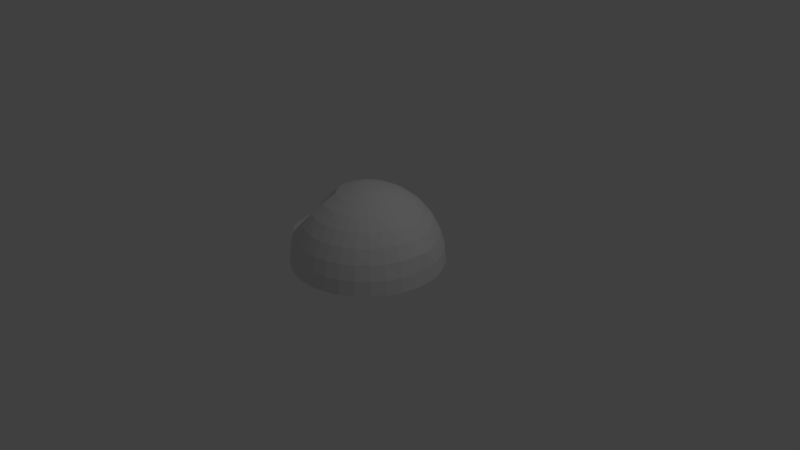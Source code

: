 # Source: Shelter.blend  (saved by Blender 2.78.0; exported with 4.5.12 LTS)
import bpy
from mathutils import Matrix  # noqa: F401  (used for matrix-valued properties, if any)

bpy.ops.wm.read_factory_settings(use_empty=True)
scene = bpy.context.scene
scene.name = 'Scene'

# ---- collections
col_collection_1 = bpy.data.collections.new('Collection 1'); scene.collection.children.link(col_collection_1)

# ---- world
world_world = bpy.data.worlds.new('World'); scene.world = world_world
world_world.color = (0.05088, 0.05088, 0.05088)
world_world.use_sun_shadow = False
world_world.sun_shadow_jitter_overblur = 0.0
world_world.cycles.sampling_method = 'MANUAL'

# ---- cameras
cam_camera = bpy.data.cameras.new('Camera')
cam_camera.clip_end = 100.0
cam_camera.lens = 35.0
cam_camera.sensor_width = 32.0
cam_camera.sensor_height = 18.0
cam_camera.ortho_scale = 7.314
cam_camera.dof.focus_distance = 0.0
cam_camera.dof.aperture_fstop = 128.0

# ---- lights
light_lamp = bpy.data.lights.new('Lamp', 'POINT')
light_lamp.transmission_factor = 0.0
light_lamp.cutoff_distance = 30.0
light_lamp.energy = 100.0
light_lamp.shadow_buffer_clip_start = 1.001
light_lamp.shadow_soft_size = 0.1
light_lamp.shadow_maximum_resolution = 0.006
light_lamp.use_absolute_resolution = True

# ---- meshes
me_sphere = bpy.data.meshes.new('Sphere')
me_sphere.from_pydata([(0.0328, 0.1671, 0.4349), (0.0694, 0.3511, 0.378), (0.1031, 0.5206, 0.2855), (0.1327, 0.6692, 0.1612), (0.157, 0.7912, 0.00965), (0.1751, 0.8823, -0.163), (0.1861, 0.9377, -0.3508), (0.1898, 0.9565, -0.5459), (0.0694, 0.156, 0.4349), (0.1412, 0.3293, 0.378), (0.2074, 0.489, 0.2855), (0.2653, 0.629, 0.1612), (0.3129, 0.7439, 0.00965), (0.3483, 0.8293, -0.1632), (0.3701, 0.8818, -0.3508), (0.3774, 0.8996, -0.5459), (0.1031, 0.1379, 0.4349), (0.2074, 0.2939, 0.378), (0.3034, 0.4377, 0.2855), (0.3876, 0.5637, 0.1612), (0.4567, 0.6671, 0.00965), (0.508, 0.7439, -0.1632), (0.5396, 0.7912, -0.3508), (0.5503, 0.8072, -0.5459), (0.1327, 0.1137, 0.4349), (0.2653, 0.2463, 0.378), (0.3876, 0.3686, 0.2855), (0.4947, 0.4757, 0.1612), (0.5827, 0.5637, 0.00965), (0.648, 0.629, -0.1632), (0.6918, 0.6659, -0.3503), (0.702, 0.6827, -0.5459), (0.157, 0.08411, 0.4349), (0.3129, 0.1883, 0.378), (0.4567, 0.2844, 0.2855), (0.5827, 0.3686, 0.1612), (0.6861, 0.4377, 0.00965), (0.7629, 0.489, -0.1632), (0.8102, 0.5206, -0.3508), (0.8262, 0.5313, -0.5459), (0.175, 0.05038, 0.4349), (0.3483, 0.1222, 0.378), (0.508, 0.1883, 0.2855), (0.648, 0.2463, 0.1612), (0.7629, 0.2939, 0.00965), (0.8483, 0.3293, -0.1632), (0.9039, 0.343, -0.3478), (0.9186, 0.3584, -0.5459), (0.1861, 0.01378, 0.4349), (0.3701, 0.05038, 0.378), (0.5396, 0.08411, 0.2855), (0.6883, 0.1137, 0.1612), (0.8102, 0.1379, 0.00965), (0.9009, 0.156, -0.1632), (0.9567, 0.1671, -0.3508), (0.9755, 0.1708, -0.5459), (0.1898, -0.02428, 0.4349), (0.3774, -0.02428, 0.378), (0.5503, -0.02428, 0.2855), (0.7019, -0.02428, 0.1612), (0.8262, -0.02428, 0.00965), (0.9186, -0.02428, -0.1632), (0.9755, -0.02428, -0.3508), (0.9947, -0.02428, -0.5459), (0.1861, -0.06234, 0.4349), (0.3701, -0.09894, 0.378), (0.5396, -0.1327, 0.2855), (0.6883, -0.1622, 0.1612), (0.8157, -0.1886, 0.01307), (0.902, -0.2049, -0.1626), (0.9596, -0.2153, -0.3505), (0.9806, -0.2189, -0.5454), (0.175, -0.09894, 0.4349), (0.3483, -0.1707, 0.378), (0.508, -0.2369, 0.2855), (0.6487, -0.2953, 0.1619), (0.7701, -0.3454, 0.01433), (0.8717, -0.3866, -0.1485), (0.9073, -0.4025, -0.3496), (0.9186, -0.407, -0.5459), (0.157, -0.1327, 0.4349), (0.3129, -0.2369, 0.378), (0.4567, -0.3329, 0.2855), (0.5847, -0.4179, 0.163), (0.693, -0.4892, 0.01567), (0.7739, -0.5434, -0.1561), (0.8102, -0.5692, -0.3508), (0.8262, -0.5798, -0.5459), (0.1327, -0.1622, 0.4349), (0.2653, -0.2949, 0.378), (0.3876, -0.4171, 0.2855), (0.497, -0.5264, 0.1642), (0.5864, -0.6158, 0.01374), (0.6549, -0.6837, -0.1587), (0.6883, -0.7178, -0.3508), (0.7019, -0.7314, -0.5459), (0.1031, -0.1865, 0.4349), (0.2074, -0.3425, 0.378), (0.3035, -0.4863, 0.2857), (0.3882, -0.6129, 0.162), (0.4571, -0.7161, 0.01021), (0.508, -0.7925, -0.1632), (0.5396, -0.8398, -0.3508), (0.5503, -0.8557, -0.5459), (0.0694, -0.2045, 0.4349), (0.1412, -0.3778, 0.378), (0.2074, -0.5376, 0.2855), (0.2653, -0.6776, 0.1612), (0.3129, -0.7925, 0.00965), (0.3483, -0.8778, -0.1632), (0.3701, -0.9304, -0.3508), (0.3774, -0.9482, -0.5459), (0.0328, -0.2156, 0.4349), (0.0694, -0.3996, 0.378), (0.1031, -0.5692, 0.2855), (0.1327, -0.7178, 0.1612), (0.157, -0.8398, 0.00965), (0.175, -0.9304, -0.1632), (0.1861, -0.9862, -0.3508), (0.1898, -1.005, -0.5459), (-0.005257, -0.2194, 0.4349), (-0.005257, -0.407, 0.378), (-0.005257, -0.5798, 0.2855), (-0.005257, -0.7314, 0.1612), (-0.005257, -0.8557, 0.00965), (-0.005257, -0.9482, -0.1632), (-0.005257, -1.005, -0.3508), (-0.005257, -1.024, -0.5459), (-0.04332, -0.2156, 0.4349), (-0.07991, -0.3996, 0.378), (-0.1136, -0.5692, 0.2855), (-0.1432, -0.7178, 0.1612), (-0.1675, -0.8398, 0.00965), (-0.1855, -0.9304, -0.1632), (-0.1966, -0.9862, -0.3508), (-0.2003, -1.005, -0.5459), (-0.07991, -0.2045, 0.4349), (-0.1517, -0.3778, 0.378), (-0.2179, -0.5376, 0.2855), (-0.2759, -0.6776, 0.1612), (-0.3234, -0.7925, 0.00965), (-0.3588, -0.8778, -0.1632), (-0.3806, -0.9304, -0.3508), (-0.3879, -0.9482, -0.5459), (-0.005257, -0.02428, 0.4541), (-0.1136, -0.1865, 0.4349), (-0.2179, -0.3425, 0.378), (-0.3139, -0.4862, 0.2855), (-0.3982, -0.6123, 0.1612), (-0.4675, -0.7159, 0.01002), (-0.5185, -0.7925, -0.1632), (-0.5502, -0.8398, -0.3508), (-0.5608, -0.8557, -0.5459), (-0.1432, -0.1622, 0.4349), (-0.2759, -0.2949, 0.378), (-0.3981, -0.4171, 0.2855), (-0.5057, -0.5246, 0.1616), (-0.5938, -0.6127, 0.01027), (-0.6611, -0.6795, -0.1617), (-0.6988, -0.7178, -0.3508), (-0.7124, -0.7314, -0.5459), (-0.1675, -0.1327, 0.4349), (-0.3234, -0.2369, 0.378), (-0.4672, -0.3329, 0.2855), (-0.5932, -0.4171, 0.1612), (-0.698, -0.4868, 0.01086), (-0.7785, -0.5399, -0.1599), (-0.8207, -0.5692, -0.3508), (-0.8367, -0.5798, -0.5459), (-0.1855, -0.09894, 0.4349), (-0.3588, -0.1707, 0.378), (-0.5037, -0.03048, 0.2425), (-0.5821, -0.06294, 0.1729), (-0.6464, -0.08959, 0.08804), (-0.8753, -0.3839, -0.1531), (-0.9114, -0.3996, -0.3508), (-0.9291, -0.407, -0.5459), (-0.1966, -0.06234, 0.4349), (-0.3806, -0.09894, 0.378), (-0.5214, 0.02787, 0.2425), (-0.6046, 0.01132, 0.1729), (-0.673, 0.04116, 0.03407), (-0.9113, -0.2479, -0.1093), (-0.9672, -0.2156, -0.3508), (-0.986, -0.2194, -0.5459), (-0.2003, -0.02428, 0.4349), (-0.3879, -0.02428, 0.378), (-0.5274, 0.08855, 0.2425), (-0.6122, 0.08855, 0.1729), (-0.1966, 0.01378, 0.4349), (-0.3806, 0.05038, 0.378), (-0.5214, 0.1492, 0.2425), (-0.6046, 0.1658, 0.1729), (-0.1855, 0.05038, 0.4349), (-0.3588, 0.1222, 0.378), (-0.5037, 0.2076, 0.2425), (-0.5821, 0.24, 0.1729), (-0.1675, 0.08411, 0.4349), (-0.3234, 0.1883, 0.378), (-0.475, 0.2614, 0.2425), (-0.5455, 0.3085, 0.1729), (-0.1432, 0.1137, 0.4349), (-0.2759, 0.2463, 0.378), (-0.4363, 0.3085, 0.2425), (-0.4963, 0.3685, 0.1729), (-0.1136, 0.1379, 0.4349), (-0.2179, 0.2939, 0.378), (-0.3892, 0.3472, 0.2425), (-0.4363, 0.4177, 0.1729), (-0.07991, 0.156, 0.4349), (-0.1517, 0.3293, 0.378), (-0.3354, 0.3759, 0.2425), (-0.3678, 0.4543, 0.1729), (-0.439, 0.4998, 0.04001), (-0.3143, 0.8481, -0.1152), (-0.3806, 0.8818, -0.3508), (-0.3879, 0.8996, -0.5459), (-0.04332, 0.1671, 0.4349), (-0.07991, 0.3511, 0.378), (-0.277, 0.3936, 0.2425), (-0.2936, 0.4768, 0.1729), (-0.3072, 0.5451, 0.08804), (-0.1855, 0.8818, -0.1632), (-0.1966, 0.9377, -0.3508), (-0.2003, 0.9565, -0.5459), (-0.005257, 0.1708, 0.4349), (-0.005257, 0.3584, 0.378), (-0.005257, 0.5313, 0.2855), (-0.005256, 0.6828, 0.1612), (-0.005256, 0.8072, 0.00965), (-0.005257, 0.8996, -0.1632), (-0.005256, 0.9565, -0.3508), (-0.005256, 0.9757, -0.5459), (-0.9672, -0.2156, -0.3508), (-0.986, -0.2194, -0.5459), (-0.3806, 0.8818, -0.3508), (-0.3879, 0.8996, -0.5459), (-0.3806, 0.8818, -0.3508), (-0.3879, 0.8996, -0.5459), (-0.3806, 0.8818, -0.3508), (-0.3879, 0.8996, -0.5459), (-0.3806, 0.8818, -0.3508), (-0.3879, 0.8996, -0.5459), (-0.3806, 0.8818, -0.3508), (-0.3879, 0.8996, -0.5459), (-0.3806, 0.8818, -0.3508), (-0.3879, 0.8996, -0.5459), (-0.7717, 0.1502, -0.3508), (-0.5763, 0.5159, -0.3508), (-0.7976, 0.1378, -0.5366), (-0.5877, 0.5262, -0.5459), (-0.7717, 0.1502, -0.3508), (-0.5763, 0.5159, -0.3508), (-0.7976, 0.1378, -0.5366), (-0.5877, 0.5262, -0.5459), (-0.7717, 0.1502, -0.3508), (-0.5763, 0.5159, -0.3508), (-0.7976, 0.1378, -0.5366), (-0.5877, 0.5262, -0.5459), (-0.7717, 0.1502, -0.3508), (-0.5763, 0.5159, -0.3508), (-0.7976, 0.1378, -0.5366), (-0.5877, 0.5262, -0.5459), (-0.7717, 0.1502, -0.3508), (-0.5763, 0.5159, -0.3508), (-0.7976, 0.1378, -0.5366), (-0.5877, 0.5262, -0.5459), (-0.7717, 0.1502, -0.3508), (-0.5763, 0.5159, -0.3508), (-0.7976, 0.1378, -0.5366), (-0.5877, 0.5262, -0.5459), (-0.8548, 0.1944, -0.3508), (-0.6593, 0.5602, -0.3508), (-0.8759, 0.1887, -0.5415), (-0.6704, 0.5708, -0.5459), (-0.8548, 0.1944, -0.3508), (-0.8759, 0.1887, -0.5415), (-0.8548, 0.1944, -0.3508), (-0.8759, 0.1887, -0.5415), (-0.7281, 0.4794, -0.3508), (-0.7772, 0.388, -0.3508), (-0.8262, 0.2967, -0.3508), (-0.7534, 0.4921, -0.5448), (-0.8051, 0.3967, -0.5437), (-0.8569, 0.3014, -0.5426), (-0.5729, 0.3967, -0.3508), (-0.6219, 0.3054, -0.3508), (-0.6709, 0.214, -0.3508)], [(247, 267), (268, 248)], [(229, 228, 3, 4), (230, 229, 4, 5), (231, 230, 5, 6), (232, 231, 6, 7), (225, 144, 0), (226, 225, 0, 1), (227, 226, 1, 2), (228, 227, 2, 3), (3, 2, 10, 11), (4, 3, 11, 12), (5, 4, 12, 13), (6, 5, 13, 14), (7, 6, 14, 15), (0, 144, 8), (1, 0, 8, 9), (2, 1, 9, 10), (15, 14, 22, 23), (8, 144, 16), (9, 8, 16, 17), (10, 9, 17, 18), (11, 10, 18, 19), (12, 11, 19, 20), (13, 12, 20, 21), (14, 13, 21, 22), (19, 18, 26, 27), (20, 19, 27, 28), (21, 20, 28, 29), (22, 21, 29, 30), (23, 22, 30, 31), (16, 144, 24), (17, 16, 24, 25), (18, 17, 25, 26), (31, 30, 38, 39), (24, 144, 32), (25, 24, 32, 33), (26, 25, 33, 34), (27, 26, 34, 35), (28, 27, 35, 36), (29, 28, 36, 37), (30, 29, 37, 38), (36, 35, 43, 44), (37, 36, 44, 45), (38, 37, 45, 46), (39, 38, 46, 47), (32, 144, 40), (33, 32, 40, 41), (34, 33, 41, 42), (35, 34, 42, 43), (41, 40, 48, 49), (42, 41, 49, 50), (43, 42, 50, 51), (44, 43, 51, 52), (45, 44, 52, 53), (46, 45, 53, 54), (47, 46, 54, 55), (40, 144, 48), (53, 52, 60, 61), (54, 53, 61, 62), (55, 54, 62, 63), (48, 144, 56), (49, 48, 56, 57), (50, 49, 57, 58), (51, 50, 58, 59), (52, 51, 59, 60), (57, 56, 64, 65), (58, 57, 65, 66), (59, 58, 66, 67), (60, 59, 67, 68), (61, 60, 68, 69), (62, 61, 69, 70), (63, 62, 70, 71), (56, 144, 64), (69, 68, 76, 77), (70, 69, 77, 78), (71, 70, 78, 79), (64, 144, 72), (65, 64, 72, 73), (66, 65, 73, 74), (67, 66, 74, 75), (68, 67, 75, 76), (74, 73, 81, 82), (75, 74, 82, 83), (76, 75, 83, 84), (77, 76, 84, 85), (78, 77, 85, 86), (79, 78, 86, 87), (72, 144, 80), (73, 72, 80, 81), (86, 85, 93, 94), (87, 86, 94, 95), (80, 144, 88), (81, 80, 88, 89), (82, 81, 89, 90), (83, 82, 90, 91), (84, 83, 91, 92), (85, 84, 92, 93), (90, 89, 97, 98), (91, 90, 98, 99), (92, 91, 99, 100), (93, 92, 100, 101), (94, 93, 101, 102), (95, 94, 102, 103), (88, 144, 96), (89, 88, 96, 97), (102, 101, 109, 110), (103, 102, 110, 111), (96, 144, 104), (97, 96, 104, 105), (98, 97, 105, 106), (99, 98, 106, 107), (100, 99, 107, 108), (101, 100, 108, 109), (107, 106, 114, 115), (108, 107, 115, 116), (109, 108, 116, 117), (110, 109, 117, 118), (111, 110, 118, 119), (104, 144, 112), (105, 104, 112, 113), (106, 105, 113, 114), (119, 118, 126, 127), (112, 144, 120), (113, 112, 120, 121), (114, 113, 121, 122), (115, 114, 122, 123), (116, 115, 123, 124), (117, 116, 124, 125), (118, 117, 125, 126), (124, 123, 131, 132), (125, 124, 132, 133), (126, 125, 133, 134), (127, 126, 134, 135), (120, 144, 128), (121, 120, 128, 129), (122, 121, 129, 130), (123, 122, 130, 131), (128, 144, 136), (129, 128, 136, 137), (130, 129, 137, 138), (131, 130, 138, 139), (132, 131, 139, 140), (133, 132, 140, 141), (134, 133, 141, 142), (135, 134, 142, 143), (140, 139, 148, 149), (141, 140, 149, 150), (142, 141, 150, 151), (143, 142, 151, 152), (136, 144, 145), (137, 136, 145, 146), (138, 137, 146, 147), (139, 138, 147, 148), (146, 145, 153, 154), (147, 146, 154, 155), (148, 147, 155, 156), (149, 148, 156, 157), (150, 149, 157, 158), (151, 150, 158, 159), (152, 151, 159, 160), (145, 144, 153), (158, 157, 165, 166), (159, 158, 166, 167), (160, 159, 167, 168), (153, 144, 161), (154, 153, 161, 162), (155, 154, 162, 163), (156, 155, 163, 164), (157, 156, 164, 165), (162, 161, 169, 170), (163, 162, 170, 171), (164, 163, 171, 172), (165, 164, 172, 173), (166, 165, 173, 174), (167, 166, 174, 175), (168, 167, 175, 176), (161, 144, 169), (174, 173, 181, 182), (175, 174, 182, 183), (176, 175, 183, 184), (169, 144, 177), (170, 169, 177, 178), (171, 170, 178, 179), (172, 171, 179, 180), (173, 172, 180, 181), (179, 178, 186, 187), (180, 179, 187, 188), (177, 144, 185), (178, 177, 185, 186), (185, 144, 189), (186, 185, 189, 190), (187, 186, 190, 191), (188, 187, 191, 192), (192, 191, 195, 196), (189, 144, 193), (190, 189, 193, 194), (191, 190, 194, 195), (193, 144, 197), (194, 193, 197, 198), (195, 194, 198, 199), (196, 195, 199, 200), (200, 199, 203, 204), (197, 144, 201), (198, 197, 201, 202), (199, 198, 202, 203), (201, 144, 205), (202, 201, 205, 206), (203, 202, 206, 207), (204, 203, 207, 208), (205, 144, 209), (206, 205, 209, 210), (207, 206, 210, 211), (208, 207, 211, 212), (209, 144, 217), (210, 209, 217, 218), (211, 210, 218, 219), (212, 211, 219, 220), (213, 212, 220, 221), (214, 213, 221, 222), (215, 214, 222, 223), (216, 215, 223, 224), (221, 220, 228, 229), (222, 221, 229, 230), (223, 222, 230, 231), (224, 223, 231, 232), (217, 144, 225), (218, 217, 225, 226), (219, 218, 226, 227), (220, 219, 227, 228), (215, 216, 236, 235), (184, 183, 233, 234), (235, 236, 238, 237), (237, 238, 240, 239), (239, 240, 242, 241), (241, 242, 244, 243), (243, 244, 246, 245), (250, 248, 245, 246), (234, 233, 247, 249), (249, 247, 248, 250), (250, 248, 252, 254), (249, 247, 251, 253), (254, 252, 256, 258), (253, 251, 255, 257), (258, 256, 260, 262), (257, 255, 259, 261), (262, 260, 264, 266), (261, 259, 263, 265), (266, 264, 268, 270), (265, 263, 267, 269), (270, 268, 272, 274), (269, 267, 271, 273), (273, 271, 275, 276), (276, 275, 277, 278), (284, 281, 277, 278), (281, 287, 247, 277), (250, 270, 274, 282, 283, 284, 278, 249), (272, 268, 285, 279), (279, 285, 286, 280), (280, 286, 287, 281), (274, 272, 279, 282), (282, 279, 280, 283), (283, 280, 281, 284)])
_uv = me_sphere.uv_layers.new(name='UVMap')
_uv.uv.foreach_set('vector', [0.5433, 0.4088, 0.4844, 0.3879, 0.4896, 0.3424, 0.5495, 0.3552, 0.6061, 0.4242, 0.5433, 0.4088, 0.5495, 0.3552, 0.613, 0.3648, 0.6705, 0.4338, 0.6061, 0.4242, 0.613, 0.3648, 0.6778, 0.3707, 0.734, 0.437, 0.6705, 0.4338, 0.6778, 0.3707, 0.7414, 0.3726, 0.2826, 0.2843, 0.2256, 0.2516, 0.2875, 0.2717, 0.3374, 0.3155, 0.2826, 0.2843, 0.2875, 0.2717, 0.3469, 0.2909, 0.3877, 0.3442, 0.3374, 0.3155, 0.3469, 0.2909, 0.4015, 0.3085, 0.4844, 0.3879, 0.4317, 0.3625, 0.4358, 0.3268, 0.4896, 0.3424, 0.4896, 0.3424, 0.4358, 0.3268, 0.4379, 0.2888, 0.4923, 0.2941, 0.5495, 0.3552, 0.4896, 0.3424, 0.4923, 0.2941, 0.5526, 0.2984, 0.613, 0.3648, 0.5495, 0.3552, 0.5526, 0.2984, 0.6165, 0.3017, 0.6778, 0.3707, 0.613, 0.3648, 0.6165, 0.3017, 0.6815, 0.3036, 0.7414, 0.3726, 0.6778, 0.3707, 0.6815, 0.3036, 0.7452, 0.3043, 0.2875, 0.2717, 0.2256, 0.2516, 0.2899, 0.2584, 0.3469, 0.2909, 0.2875, 0.2717, 0.2899, 0.2584, 0.3517, 0.2647, 0.4015, 0.3085, 0.3469, 0.2909, 0.3517, 0.2647, 0.4086, 0.2705, 0.7452, 0.3043, 0.6815, 0.3036, 0.6815, 0.2353, 0.7452, 0.2346, 0.2899, 0.2584, 0.2256, 0.2516, 0.2899, 0.2448, 0.3517, 0.2647, 0.2899, 0.2584, 0.2899, 0.2448, 0.3517, 0.2381, 0.4086, 0.2705, 0.3517, 0.2647, 0.3517, 0.2381, 0.4086, 0.2318, 0.4923, 0.2941, 0.4379, 0.2888, 0.4379, 0.2501, 0.4923, 0.2448, 0.5526, 0.2984, 0.4923, 0.2941, 0.4923, 0.2448, 0.5526, 0.2405, 0.6165, 0.3017, 0.5526, 0.2984, 0.5526, 0.2405, 0.6165, 0.2373, 0.6815, 0.3036, 0.6165, 0.3017, 0.6165, 0.2373, 0.6815, 0.2353, 0.4923, 0.2448, 0.4379, 0.2501, 0.4358, 0.2121, 0.4896, 0.1965, 0.5526, 0.2405, 0.4923, 0.2448, 0.4896, 0.1965, 0.5495, 0.1837, 0.6165, 0.2373, 0.5526, 0.2405, 0.5495, 0.1837, 0.613, 0.1742, 0.6815, 0.2353, 0.6165, 0.2373, 0.613, 0.1742, 0.6775, 0.1666, 0.7452, 0.2346, 0.6815, 0.2353, 0.6775, 0.1666, 0.7414, 0.1662, 0.2899, 0.2448, 0.2256, 0.2516, 0.2875, 0.2314, 0.3517, 0.2381, 0.2899, 0.2448, 0.2875, 0.2314, 0.3469, 0.2119, 0.4086, 0.2318, 0.3517, 0.2381, 0.3469, 0.2119, 0.4015, 0.1938, 0.7414, 0.1662, 0.6775, 0.1666, 0.6705, 0.1052, 0.734, 0.1019, 0.2875, 0.2314, 0.2256, 0.2516, 0.2826, 0.2189, 0.3469, 0.2119, 0.2875, 0.2314, 0.2826, 0.2189, 0.3374, 0.1873, 0.4015, 0.1938, 0.3469, 0.2119, 0.3374, 0.1873, 0.3877, 0.1581, 0.4896, 0.1965, 0.4358, 0.2121, 0.4317, 0.1764, 0.4844, 0.151, 0.5495, 0.1837, 0.4896, 0.1965, 0.4844, 0.151, 0.5433, 0.1302, 0.613, 0.1742, 0.5495, 0.1837, 0.5433, 0.1302, 0.6061, 0.1147, 0.6775, 0.1666, 0.613, 0.1742, 0.6061, 0.1147, 0.6705, 0.1052, 0.5433, 0.1302, 0.4844, 0.151, 0.4767, 0.11, 0.5342, 0.082, 0.6061, 0.1147, 0.5433, 0.1302, 0.5342, 0.082, 0.5961, 0.06116, 0.6705, 0.1052, 0.6061, 0.1147, 0.5961, 0.06116, 0.6584, 0.04603, 0.734, 0.1019, 0.6705, 0.1052, 0.6584, 0.04603, 0.7231, 0.04399, 0.2826, 0.2189, 0.2256, 0.2516, 0.2756, 0.2076, 0.3374, 0.1873, 0.2826, 0.2189, 0.2756, 0.2076, 0.3235, 0.1651, 0.3877, 0.1581, 0.3374, 0.1873, 0.3235, 0.1651, 0.3676, 0.1259, 0.4317, 0.1323, 0.3877, 0.1581, 0.3676, 0.1259, 0.4061, 0.09139, 0.3235, 0.1651, 0.2756, 0.2076, 0.2666, 0.198, 0.3059, 0.1463, 0.3676, 0.1259, 0.3235, 0.1651, 0.3059, 0.1463, 0.3421, 0.09853, 0.4061, 0.09139, 0.3676, 0.1259, 0.3421, 0.09853, 0.3736, 0.05656, 0.5342, 0.082, 0.4767, 0.11, 0.467, 0.07518, 0.5228, 0.04102, 0.5961, 0.06116, 0.5342, 0.082, 0.5228, 0.04102, 0.5834, 0.01564, 0.6584, 0.04603, 0.5961, 0.06116, 0.5834, 0.01564, 0.6464, 0.0, 0.7636, 0.0, 0.8289, 0.007287, 0.8213, 0.0536, 0.7566, 0.04926, 0.2756, 0.2076, 0.2256, 0.2516, 0.2666, 0.198, 0.8851, 0.06643, 0.9454, 0.08726, 0.9408, 0.1355, 0.8799, 0.1199, 0.8213, 0.0536, 0.8851, 0.06643, 0.8799, 0.1199, 0.8158, 0.1104, 0.7566, 0.04926, 0.8213, 0.0536, 0.8158, 0.1104, 0.751, 0.1072, 0.2666, 0.198, 0.2256, 0.2516, 0.256, 0.1904, 0.3059, 0.1463, 0.2666, 0.198, 0.256, 0.1904, 0.2852, 0.1315, 0.3421, 0.09853, 0.3059, 0.1463, 0.2852, 0.1315, 0.312, 0.07703, 0.3736, 0.05656, 0.3421, 0.09853, 0.312, 0.07703, 0.3353, 0.02919, 0.9454, 0.08726, 1.0, 0.1153, 0.9961, 0.1563, 0.9408, 0.1355, 0.2852, 0.1315, 0.256, 0.1904, 0.2443, 0.1852, 0.2622, 0.1213, 0.312, 0.07703, 0.2852, 0.1315, 0.2622, 0.1213, 0.2786, 0.06222, 0.3353, 0.02919, 0.312, 0.07703, 0.2786, 0.06222, 0.2928, 0.01034, 0.9408, 0.1355, 0.9961, 0.1563, 0.9934, 0.2018, 0.9382, 0.1889, 0.8799, 0.1199, 0.9408, 0.1355, 0.9382, 0.1889, 0.8766, 0.1794, 0.8158, 0.1104, 0.8799, 0.1199, 0.8766, 0.1794, 0.8124, 0.1752, 0.751, 0.1072, 0.8158, 0.1104, 0.8124, 0.1752, 0.7471, 0.1706, 0.256, 0.1904, 0.2256, 0.2516, 0.2443, 0.1852, 0.8766, 0.1794, 0.9382, 0.1889, 0.9364, 0.2457, 0.8782, 0.2414, 0.8124, 0.1752, 0.8766, 0.1794, 0.8782, 0.2414, 0.8102, 0.2404, 0.7471, 0.1706, 0.8124, 0.1752, 0.8102, 0.2404, 0.7452, 0.2399, 0.2443, 0.1852, 0.2256, 0.2516, 0.2319, 0.1826, 0.2622, 0.1213, 0.2443, 0.1852, 0.2319, 0.1826, 0.2378, 0.1161, 0.2786, 0.06222, 0.2622, 0.1213, 0.2378, 0.1161, 0.2432, 0.05467, 0.2928, 0.01034, 0.2786, 0.06222, 0.2432, 0.05467, 0.2477, 0.0004364, 0.9382, 0.1889, 0.9934, 0.2018, 0.9922, 0.2501, 0.9364, 0.2457, 0.2432, 0.05467, 0.2378, 0.1161, 0.2129, 0.1161, 0.207, 0.05468, 0.2477, 0.0004364, 0.2432, 0.05467, 0.207, 0.05468, 0.2018, 0.0, 0.9364, 0.2457, 0.9922, 0.2501, 0.9925, 0.2993, 0.9358, 0.3027, 0.8782, 0.2414, 0.9364, 0.2457, 0.9358, 0.3027, 0.8763, 0.3069, 0.8102, 0.2404, 0.8782, 0.2414, 0.8763, 0.3069, 0.8102, 0.3089, 0.7452, 0.2399, 0.8102, 0.2404, 0.8102, 0.3089, 0.7452, 0.3096, 0.2319, 0.1826, 0.2256, 0.2516, 0.2192, 0.1826, 0.2378, 0.1161, 0.2319, 0.1826, 0.2192, 0.1826, 0.2129, 0.1161, 0.8102, 0.3089, 0.8763, 0.3069, 0.8774, 0.3708, 0.8121, 0.3759, 0.7452, 0.3096, 0.8102, 0.3089, 0.8121, 0.3759, 0.7472, 0.3779, 0.2192, 0.1826, 0.2256, 0.2516, 0.2067, 0.1852, 0.2129, 0.1161, 0.2192, 0.1826, 0.2067, 0.1852, 0.1885, 0.1213, 0.207, 0.05468, 0.2129, 0.1161, 0.1885, 0.1213, 0.1716, 0.06223, 0.2018, 0.0, 0.207, 0.05468, 0.1716, 0.06223, 0.1563, 0.009288, 0.9358, 0.3027, 0.9925, 0.2993, 0.9942, 0.348, 0.9374, 0.3591, 0.8763, 0.3069, 0.9358, 0.3027, 0.9374, 0.3591, 0.8774, 0.3708, 0.1716, 0.06223, 0.1885, 0.1213, 0.1655, 0.1315, 0.1381, 0.077, 0.1563, 0.009288, 0.1716, 0.06223, 0.1381, 0.077, 0.114, 0.02889, 0.9374, 0.3591, 0.9942, 0.348, 0.9963, 0.3933, 0.9409, 0.4141, 0.8774, 0.3708, 0.9374, 0.3591, 0.9409, 0.4141, 0.8799, 0.4295, 0.8121, 0.3759, 0.8774, 0.3708, 0.8799, 0.4295, 0.8158, 0.439, 0.7472, 0.3779, 0.8121, 0.3759, 0.8158, 0.439, 0.751, 0.4422, 0.2067, 0.1852, 0.2256, 0.2516, 0.195, 0.1904, 0.1885, 0.1213, 0.2067, 0.1852, 0.195, 0.1904, 0.1655, 0.1315, 0.8158, 0.439, 0.8799, 0.4295, 0.8851, 0.483, 0.8213, 0.4958, 0.751, 0.4422, 0.8158, 0.439, 0.8213, 0.4958, 0.7566, 0.5002, 0.195, 0.1904, 0.2256, 0.2516, 0.1844, 0.198, 0.1655, 0.1315, 0.195, 0.1904, 0.1844, 0.198, 0.1448, 0.1463, 0.1381, 0.077, 0.1655, 0.1315, 0.1448, 0.1463, 0.1081, 0.09855, 0.114, 0.02889, 0.1381, 0.077, 0.1081, 0.09855, 0.07584, 0.05658, 0.9409, 0.4141, 0.9963, 0.3933, 1.0, 0.4341, 0.9454, 0.4622, 0.8799, 0.4295, 0.9409, 0.4141, 0.9454, 0.4622, 0.8851, 0.483, 0.07584, 0.05658, 0.1081, 0.09855, 0.08254, 0.1259, 0.04331, 0.09142, 0.08814, 0.959, 0.03281, 0.9246, 0.04117, 0.8903, 0.09797, 0.9187, 0.1486, 0.9844, 0.08814, 0.959, 0.09797, 0.9187, 0.1595, 0.9396, 0.2119, 1.0, 0.1486, 0.9844, 0.1595, 0.9396, 0.2234, 0.9524, 0.7566, 0.5002, 0.8213, 0.4958, 0.8282, 0.5442, 0.7636, 0.5494, 0.1844, 0.198, 0.2256, 0.2516, 0.1755, 0.2076, 0.1448, 0.1463, 0.1844, 0.198, 0.1755, 0.2076, 0.1272, 0.1651, 0.1081, 0.09855, 0.1448, 0.1463, 0.1272, 0.1651, 0.08254, 0.1259, 0.2873, 0.9566, 0.2234, 0.9524, 0.2325, 0.8962, 0.2966, 0.8992, 0.1755, 0.2076, 0.2256, 0.2516, 0.1684, 0.2189, 0.1272, 0.1651, 0.1755, 0.2076, 0.1684, 0.2189, 0.1133, 0.1873, 0.08254, 0.1259, 0.1272, 0.1651, 0.1133, 0.1873, 0.06246, 0.1581, 0.04331, 0.09142, 0.08254, 0.1259, 0.06246, 0.1581, 0.01775, 0.1324, 0.09797, 0.9187, 0.04117, 0.8903, 0.04773, 0.8498, 0.1057, 0.871, 0.1595, 0.9396, 0.09797, 0.9187, 0.1057, 0.871, 0.1681, 0.8867, 0.2234, 0.9524, 0.1595, 0.9396, 0.1681, 0.8867, 0.2325, 0.8962, 0.1057, 0.871, 0.04773, 0.8498, 0.05225, 0.8046, 0.111, 0.8178, 0.1681, 0.8867, 0.1057, 0.871, 0.111, 0.8178, 0.174, 0.8276, 0.2325, 0.8962, 0.1681, 0.8867, 0.174, 0.8276, 0.2388, 0.8335, 0.2966, 0.8992, 0.2325, 0.8962, 0.2388, 0.8335, 0.303, 0.8353, 0.1684, 0.2189, 0.2256, 0.2516, 0.1635, 0.2315, 0.1133, 0.1873, 0.1684, 0.2189, 0.1635, 0.2315, 0.1038, 0.2119, 0.06246, 0.1581, 0.1133, 0.1873, 0.1038, 0.2119, 0.04863, 0.1939, 0.01775, 0.1324, 0.06246, 0.1581, 0.04863, 0.1939, 0.0001441, 0.1779, 0.1635, 0.2315, 0.2256, 0.2516, 0.1611, 0.2448, 0.1038, 0.2119, 0.1635, 0.2315, 0.1611, 0.2448, 0.09895, 0.2381, 0.04863, 0.1939, 0.1038, 0.2119, 0.09895, 0.2381, 0.04158, 0.2318, 0.05225, 0.8046, 4.946e-09, 0.7883, 0.001811, 0.7505, 0.05456, 0.7564, 0.111, 0.8178, 0.05225, 0.8046, 0.05456, 0.7564, 0.1137, 0.7612, 0.174, 0.8276, 0.111, 0.8178, 0.1137, 0.7612, 0.177, 0.7647, 0.2388, 0.8335, 0.174, 0.8276, 0.177, 0.7647, 0.242, 0.7667, 0.303, 0.8353, 0.2388, 0.8335, 0.242, 0.7667, 0.3062, 0.7672, 0.1137, 0.7612, 0.05456, 0.7564, 0.05454, 0.7072, 0.1136, 0.7033, 0.177, 0.7647, 0.1137, 0.7612, 0.1136, 0.7033, 0.177, 0.7003, 0.242, 0.7667, 0.177, 0.7647, 0.177, 0.7003, 0.242, 0.6984, 0.3062, 0.7672, 0.242, 0.7667, 0.242, 0.6984, 0.3062, 0.6975, 0.1611, 0.2448, 0.2256, 0.2516, 0.1611, 0.2584, 0.09895, 0.2381, 0.1611, 0.2448, 0.1611, 0.2584, 0.09895, 0.2648, 0.04158, 0.2318, 0.09895, 0.2381, 0.09895, 0.2648, 0.04158, 0.2705, 0.05456, 0.7564, 0.001811, 0.7505, 0.001811, 0.7118, 0.05454, 0.7072, 0.09895, 0.2648, 0.1611, 0.2584, 0.1635, 0.2717, 0.1038, 0.2909, 0.04158, 0.2705, 0.09895, 0.2648, 0.1038, 0.2909, 0.04863, 0.3085, 0.05454, 0.7072, 0.001811, 0.7118, 0.0, 0.6737, 0.05215, 0.6586, 0.1136, 0.7033, 0.05454, 0.7072, 0.05215, 0.6586, 0.1095, 0.6479, 0.177, 0.7003, 0.1136, 0.7033, 0.1095, 0.6479, 0.1738, 0.6366, 0.242, 0.6984, 0.177, 0.7003, 0.1738, 0.6366, 0.2388, 0.6312, 0.3062, 0.6975, 0.242, 0.6984, 0.2388, 0.6312, 0.303, 0.629, 0.1611, 0.2584, 0.2256, 0.2516, 0.1635, 0.2717, 0.1738, 0.6366, 0.1095, 0.6479, 0.09537, 0.5937, 0.1674, 0.576, 0.2388, 0.6312, 0.1738, 0.6366, 0.1674, 0.576, 0.2325, 0.5676, 0.303, 0.629, 0.2388, 0.6312, 0.2325, 0.5676, 0.2966, 0.5642, 0.1635, 0.2717, 0.2256, 0.2516, 0.1684, 0.2843, 0.1038, 0.2909, 0.1635, 0.2717, 0.1684, 0.2843, 0.1133, 0.3155, 0.04863, 0.3085, 0.1038, 0.2909, 0.1133, 0.3155, 0.06246, 0.3442, 0.0, 0.3239, 0.04863, 0.3085, 0.06246, 0.3442, 0.01775, 0.3693, 0.1095, 0.6479, 0.05215, 0.6586, 0.04773, 0.6129, 0.09537, 0.5937, 0.1133, 0.3155, 0.1684, 0.2843, 0.1755, 0.2956, 0.1272, 0.3377, 0.06246, 0.3442, 0.1133, 0.3155, 0.1272, 0.3377, 0.1452, 0.4062, 0.01775, 0.3693, 0.06246, 0.3442, 0.1452, 0.4062, 0.1232, 0.4252, 0.4158, 0.6083, 0.3712, 0.587, 0.3901, 0.4759, 0.4158, 0.5006, 0.5244, 0.657, 0.5397, 0.5992, 0.6351, 0.5389, 0.5852, 0.6605, 0.2325, 0.5676, 0.1674, 0.576, 0.1574, 0.519, 0.2234, 0.5103, 0.2966, 0.5642, 0.2325, 0.5676, 0.2234, 0.5103, 0.2873, 0.5057, 0.1684, 0.2843, 0.2256, 0.2516, 0.1755, 0.2956, 0.5852, 0.6605, 0.6351, 0.5389, 0.6351, 0.6368, 0.6307, 0.6485, 0.2234, 0.5103, 0.1574, 0.519, 0.1345, 0.4845, 0.2258, 0.4759, 0.6018, 0.6608, 0.6018, 0.7305, 0.5695, 0.7188, 0.5556, 0.6605, 0.1755, 0.2956, 0.2256, 0.2516, 0.1844, 0.3052, 0.1272, 0.3377, 0.1755, 0.2956, 0.1844, 0.3052, 0.1448, 0.3565, 0.6943, 0.7044, 0.6943, 0.7853, 0.6812, 0.7713, 0.6837, 0.6931, 0.1232, 0.4252, 0.1452, 0.4062, 0.1595, 0.4216, 0.1414, 0.4447, 0.4263, 0.7067, 0.4263, 0.7443, 0.4075, 0.7407, 0.4135, 0.6083, 0.1595, 0.4216, 0.1448, 0.3565, 0.1655, 0.3714, 0.1763, 0.4336, 0.1414, 0.4447, 0.1595, 0.4216, 0.1763, 0.4336, 0.1628, 0.46, 0.1844, 0.3052, 0.2256, 0.2516, 0.195, 0.3127, 0.1448, 0.3565, 0.1844, 0.3052, 0.195, 0.3127, 0.1655, 0.3714, 0.195, 0.3127, 0.2256, 0.2516, 0.2067, 0.3179, 0.1655, 0.3714, 0.195, 0.3127, 0.2067, 0.3179, 0.1885, 0.3816, 0.1763, 0.4336, 0.1655, 0.3714, 0.1885, 0.3816, 0.195, 0.4419, 0.1628, 0.46, 0.1763, 0.4336, 0.195, 0.4419, 0.1866, 0.4705, 0.1866, 0.4705, 0.195, 0.4419, 0.2148, 0.4461, 0.2119, 0.4759, 0.2067, 0.3179, 0.2256, 0.2516, 0.2192, 0.3206, 0.1885, 0.3816, 0.2067, 0.3179, 0.2192, 0.3206, 0.2129, 0.3868, 0.195, 0.4419, 0.1885, 0.3816, 0.2129, 0.3868, 0.2148, 0.4461, 0.2192, 0.3206, 0.2256, 0.2516, 0.2319, 0.3206, 0.2129, 0.3868, 0.2192, 0.3206, 0.2319, 0.3206, 0.2378, 0.3868, 0.2148, 0.4461, 0.2129, 0.3868, 0.2378, 0.3868, 0.2351, 0.4461, 0.2119, 0.4759, 0.2148, 0.4461, 0.2351, 0.4461, 0.2376, 0.4759, 0.2376, 0.4759, 0.2351, 0.4461, 0.2549, 0.4419, 0.2629, 0.4705, 0.2319, 0.3206, 0.2256, 0.2516, 0.2443, 0.3179, 0.2378, 0.3868, 0.2319, 0.3206, 0.2443, 0.3179, 0.2622, 0.3816, 0.2351, 0.4461, 0.2378, 0.3868, 0.2622, 0.3816, 0.2549, 0.4419, 0.2443, 0.3179, 0.2256, 0.2516, 0.256, 0.3127, 0.2622, 0.3816, 0.2443, 0.3179, 0.256, 0.3127, 0.2852, 0.3713, 0.2549, 0.4419, 0.2622, 0.3816, 0.2852, 0.3713, 0.2736, 0.4336, 0.2629, 0.4705, 0.2549, 0.4419, 0.2736, 0.4336, 0.2867, 0.46, 0.256, 0.3127, 0.2256, 0.2516, 0.2666, 0.3052, 0.2852, 0.3713, 0.256, 0.3127, 0.2666, 0.3052, 0.3059, 0.3565, 0.2736, 0.4336, 0.2852, 0.3713, 0.3059, 0.3565, 0.2904, 0.4215, 0.2867, 0.46, 0.2736, 0.4336, 0.2904, 0.4215, 0.3081, 0.4447, 0.2666, 0.3052, 0.2256, 0.2516, 0.2756, 0.2956, 0.3059, 0.3565, 0.2666, 0.3052, 0.2756, 0.2956, 0.3235, 0.3377, 0.4183, 0.5665, 0.4158, 0.4894, 0.4292, 0.4759, 0.4292, 0.5556, 0.3081, 0.4447, 0.2904, 0.4215, 0.3048, 0.4062, 0.3263, 0.4252, 0.5244, 0.7468, 0.4828, 0.7688, 0.4742, 0.7515, 0.4939, 0.7215, 0.3712, 0.7393, 0.3717, 0.6083, 0.4075, 0.6397, 0.4075, 0.7661, 0.6464, 0.5389, 0.5719, 0.5124, 0.5961, 0.4777, 0.6599, 0.4906, 0.6351, 0.763, 0.636, 0.6934, 0.6812, 0.6931, 0.6812, 0.7627, 0.4939, 0.7215, 0.4742, 0.7515, 0.4317, 0.6483, 0.4646, 0.5904, 0.5244, 0.5699, 0.4939, 0.7215, 0.4646, 0.5904, 0.5073, 0.5389, 0.6599, 0.4906, 0.5961, 0.4777, 0.6061, 0.4242, 0.6705, 0.4338, 0.7231, 0.4949, 0.6599, 0.4906, 0.6705, 0.4338, 0.734, 0.437, 0.2756, 0.2956, 0.2256, 0.2516, 0.2826, 0.2843, 0.3235, 0.3377, 0.2756, 0.2956, 0.2826, 0.2843, 0.3374, 0.3155, 0.3048, 0.4062, 0.3235, 0.3377, 0.3374, 0.3155, 0.3877, 0.3442, 0.3263, 0.4252, 0.3048, 0.4062, 0.3877, 0.3442, 0.4317, 0.3693, 0.0, 0.0, 0.0, 0.0, 0.0, 0.0, 0.0, 0.0, 0.5646, 0.7305, 0.5646, 0.7874, 0.5556, 0.7635, 0.5646, 0.7305, 0.0, 0.0, 0.0, 0.0, 0.0, 0.0, 0.0, 0.0, 0.0, 0.0, 0.0, 0.0, 0.0, 0.0, 0.0, 0.0, 0.0, 0.0, 0.0, 0.0, 0.0, 0.0, 0.0, 0.0, 0.0, 0.0, 0.0, 0.0, 0.0, 0.0, 0.0, 0.0, 0.0, 0.0, 0.0, 0.0, 0.0, 0.0, 0.0, 0.0, 0.3712, 0.6264, 0.3062, 0.6278, 0.3062, 0.4803, 0.3712, 0.4759, 0.3712, 0.9268, 0.3385, 0.9247, 0.3062, 0.7751, 0.3681, 0.7833, 0.3681, 0.7833, 0.3062, 0.7751, 0.3062, 0.6278, 0.3712, 0.6264, 0.0, 0.0, 0.0, 0.0, 0.0, 0.0, 0.0, 0.0, 0.0, 0.0, 0.0, 0.0, 0.0, 0.0, 0.0, 0.0, 0.0, 0.0, 0.0, 0.0, 0.0, 0.0, 0.0, 0.0, 0.0, 0.0, 0.0, 0.0, 0.0, 0.0, 0.0, 0.0, 0.0, 0.0, 0.0, 0.0, 0.0, 0.0, 0.0, 0.0, 0.0, 0.0, 0.0, 0.0, 0.0, 0.0, 0.0, 0.0, 0.0, 0.0, 0.0, 0.0, 0.0, 0.0, 0.0, 0.0, 0.0, 0.0, 0.0, 0.0, 0.0, 0.0, 0.0, 0.0, 0.0, 0.0, 0.0, 0.0, 0.0, 0.0, 0.0, 0.0, 0.0, 0.0, 0.0, 0.0, 0.0, 0.0, 0.0, 0.0, 0.6983, 0.7626, 0.6983, 0.6957, 0.7294, 0.6985, 0.7294, 0.7654, 0.6022, 0.7267, 0.6018, 0.6605, 0.6329, 0.6635, 0.6329, 0.7306, 0.0, 0.0, 0.0, 0.0, 0.0, 0.0, 0.0, 0.0, 0.0, 0.0, 0.0, 0.0, 0.0, 0.0, 0.0, 0.0, 0.6983, 0.5774, 0.6362, 0.5804, 0.6365, 0.5435, 0.6983, 0.5389, 0.5556, 0.6974, 0.5244, 0.6974, 0.5244, 0.6606, 0.5556, 0.6605, 0.7295, 0.6957, 0.7295, 0.6957, 0.6983, 0.6957, 0.6983, 0.6572, 0.6984, 0.6187, 0.6984, 0.5801, 0.6985, 0.5416, 0.7294, 0.5389, 0.5556, 0.8079, 0.5244, 0.8079, 0.5244, 0.7711, 0.5556, 0.7711, 0.5556, 0.7711, 0.5244, 0.7711, 0.5244, 0.7343, 0.5556, 0.7342, 0.5556, 0.7342, 0.5244, 0.7343, 0.5244, 0.6974, 0.5556, 0.6974, 0.6983, 0.6931, 0.6351, 0.6909, 0.6355, 0.6541, 0.6983, 0.6545, 0.6983, 0.6545, 0.6355, 0.6541, 0.6358, 0.6172, 0.6983, 0.616, 0.6983, 0.616, 0.6358, 0.6172, 0.6362, 0.5804, 0.6983, 0.5774])
me_sphere.use_remesh_preserve_volume = False
me_sphere.use_remesh_preserve_attributes = False
me_sphere.use_mirror_vertex_groups = False
me_sphere.update()

# ---- objects
ob_sphere = bpy.data.objects.new('Sphere', me_sphere)
ob_lamp = bpy.data.objects.new('Lamp', light_lamp)
ob_camera = bpy.data.objects.new('Camera', cam_camera)

# ---- transforms, parenting, visibility, modifiers, constraints
ob_sphere.location = (0.0, 0.0, 0.5104)
ob_sphere.rotation_euler = (0.0, -0.0, 0.4887)
ob_sphere.lineart.crease_threshold = 0.0
ob_lamp.location = (4.076, 1.005, 5.904)
ob_lamp.rotation_euler = (0.6503, 0.05522, 1.866)
ob_lamp.lock_rotations_4d = False
ob_lamp.empty_display_type = 'ARROWS'
ob_lamp.color = (0.0, 0.0, 0.0, 0.0)
ob_lamp.lineart.crease_threshold = 0.0
ob_camera.location = (7.481, -6.508, 5.344)
ob_camera.rotation_euler = (1.109, 0.0, 0.8149)
ob_camera.lock_rotations_4d = False
ob_camera.empty_display_type = 'ARROWS'
ob_camera.color = (0.0, 0.0, 0.0, 0.0)
ob_camera.display_type = 'WIRE'
ob_camera.lineart.crease_threshold = 0.0

# ---- collection membership
col_collection_1.objects.link(ob_sphere)
col_collection_1.objects.link(ob_lamp)
col_collection_1.objects.link(ob_camera)

# ---- scene / render settings (as saved in the file)
scene.camera = ob_camera
scene.frame_start = 1; scene.frame_end = 250; scene.frame_set(1)
scene.render.engine = 'BLENDER_EEVEE_NEXT'
scene.render.resolution_percentage = 50
scene.render.dither_intensity = 0.0
scene.cycles.use_denoising = False
scene.cycles.samples = 128
scene.cycles.sampling_pattern = 'TABULATED_SOBOL'
scene.cycles.light_sampling_threshold = 0.0
scene.cycles.use_adaptive_sampling = False
scene.cycles.use_light_tree = False
scene.cycles.blur_glossy = 0.0
scene.cycles.sample_clamp_indirect = 0.0
scene.view_settings.view_transform = 'Standard'
bpy.context.view_layer.update()
